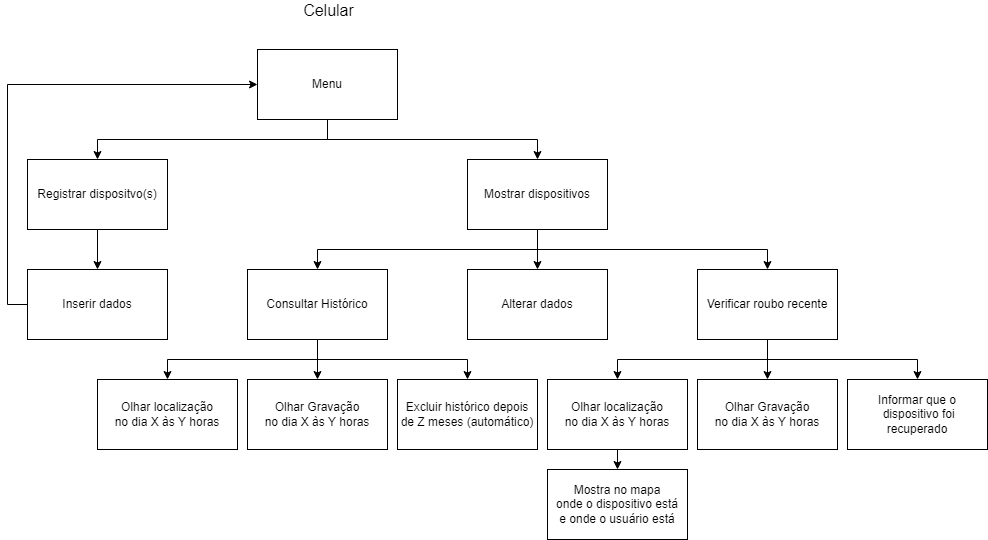

The diagram above was exported from draw.io. Its source (the exported page's mxGraphModel, read from the mxfile embedded in the PNG):
<mxGraphModel dx="1917" dy="782" grid="1" gridSize="10" guides="1" tooltips="1" connect="1" arrows="1" fold="1" page="1" pageScale="1" pageWidth="827" pageHeight="1169" math="0" shadow="0">
  <root>
    <mxCell id="0" />
    <mxCell id="1" parent="0" />
    <mxCell id="gA6rsQ1GgCZ18PgOBUMn-24" style="edgeStyle=orthogonalEdgeStyle;rounded=0;orthogonalLoop=1;jettySize=auto;html=1;exitX=0.5;exitY=1;exitDx=0;exitDy=0;entryX=0.5;entryY=0;entryDx=0;entryDy=0;" edge="1" parent="1" source="gA6rsQ1GgCZ18PgOBUMn-2" target="gA6rsQ1GgCZ18PgOBUMn-18">
      <mxGeometry relative="1" as="geometry" />
    </mxCell>
    <mxCell id="gA6rsQ1GgCZ18PgOBUMn-25" style="edgeStyle=orthogonalEdgeStyle;rounded=0;orthogonalLoop=1;jettySize=auto;html=1;exitX=0.5;exitY=1;exitDx=0;exitDy=0;entryX=0.5;entryY=0;entryDx=0;entryDy=0;" edge="1" parent="1" source="gA6rsQ1GgCZ18PgOBUMn-2" target="gA6rsQ1GgCZ18PgOBUMn-19">
      <mxGeometry relative="1" as="geometry" />
    </mxCell>
    <mxCell id="gA6rsQ1GgCZ18PgOBUMn-2" value="Menu" style="rounded=0;whiteSpace=wrap;html=1;" vertex="1" parent="1">
      <mxGeometry x="190" y="190" width="140" height="70" as="geometry" />
    </mxCell>
    <mxCell id="gA6rsQ1GgCZ18PgOBUMn-16" value="&lt;span style=&quot;font-size: 16px&quot;&gt;Celular&lt;br&gt;&lt;/span&gt;" style="edgeLabel;html=1;align=center;verticalAlign=middle;resizable=0;points=[];" vertex="1" connectable="0" parent="1">
      <mxGeometry x="260.00428571428574" y="150" as="geometry" />
    </mxCell>
    <mxCell id="gA6rsQ1GgCZ18PgOBUMn-22" style="edgeStyle=orthogonalEdgeStyle;rounded=0;orthogonalLoop=1;jettySize=auto;html=1;exitX=0.5;exitY=1;exitDx=0;exitDy=0;entryX=0.5;entryY=0;entryDx=0;entryDy=0;" edge="1" parent="1" source="gA6rsQ1GgCZ18PgOBUMn-18" target="gA6rsQ1GgCZ18PgOBUMn-21">
      <mxGeometry relative="1" as="geometry" />
    </mxCell>
    <mxCell id="gA6rsQ1GgCZ18PgOBUMn-18" value="Registrar dispositvo(s)" style="rounded=0;whiteSpace=wrap;html=1;" vertex="1" parent="1">
      <mxGeometry x="-40" y="300" width="140" height="70" as="geometry" />
    </mxCell>
    <mxCell id="gA6rsQ1GgCZ18PgOBUMn-26" style="edgeStyle=orthogonalEdgeStyle;rounded=0;orthogonalLoop=1;jettySize=auto;html=1;exitX=0.5;exitY=1;exitDx=0;exitDy=0;entryX=0.5;entryY=0;entryDx=0;entryDy=0;" edge="1" parent="1" source="gA6rsQ1GgCZ18PgOBUMn-19" target="gA6rsQ1GgCZ18PgOBUMn-20">
      <mxGeometry relative="1" as="geometry" />
    </mxCell>
    <mxCell id="gA6rsQ1GgCZ18PgOBUMn-29" style="edgeStyle=orthogonalEdgeStyle;rounded=0;orthogonalLoop=1;jettySize=auto;html=1;exitX=0.5;exitY=1;exitDx=0;exitDy=0;" edge="1" parent="1" source="gA6rsQ1GgCZ18PgOBUMn-19" target="gA6rsQ1GgCZ18PgOBUMn-27">
      <mxGeometry relative="1" as="geometry" />
    </mxCell>
    <mxCell id="gA6rsQ1GgCZ18PgOBUMn-48" style="edgeStyle=orthogonalEdgeStyle;rounded=0;orthogonalLoop=1;jettySize=auto;html=1;exitX=0.5;exitY=1;exitDx=0;exitDy=0;entryX=0.5;entryY=0;entryDx=0;entryDy=0;" edge="1" parent="1" source="gA6rsQ1GgCZ18PgOBUMn-19" target="gA6rsQ1GgCZ18PgOBUMn-40">
      <mxGeometry relative="1" as="geometry" />
    </mxCell>
    <mxCell id="gA6rsQ1GgCZ18PgOBUMn-19" value="Mostrar dispositivos" style="rounded=0;whiteSpace=wrap;html=1;" vertex="1" parent="1">
      <mxGeometry x="400" y="300" width="140" height="70" as="geometry" />
    </mxCell>
    <mxCell id="gA6rsQ1GgCZ18PgOBUMn-32" style="edgeStyle=orthogonalEdgeStyle;rounded=0;orthogonalLoop=1;jettySize=auto;html=1;exitX=0.5;exitY=1;exitDx=0;exitDy=0;entryX=0.5;entryY=0;entryDx=0;entryDy=0;" edge="1" parent="1" source="gA6rsQ1GgCZ18PgOBUMn-20" target="gA6rsQ1GgCZ18PgOBUMn-30">
      <mxGeometry relative="1" as="geometry" />
    </mxCell>
    <mxCell id="gA6rsQ1GgCZ18PgOBUMn-33" style="edgeStyle=orthogonalEdgeStyle;rounded=0;orthogonalLoop=1;jettySize=auto;html=1;exitX=0.5;exitY=1;exitDx=0;exitDy=0;entryX=0.5;entryY=0;entryDx=0;entryDy=0;" edge="1" parent="1" source="gA6rsQ1GgCZ18PgOBUMn-20" target="gA6rsQ1GgCZ18PgOBUMn-31">
      <mxGeometry relative="1" as="geometry" />
    </mxCell>
    <mxCell id="gA6rsQ1GgCZ18PgOBUMn-39" style="edgeStyle=orthogonalEdgeStyle;rounded=0;orthogonalLoop=1;jettySize=auto;html=1;exitX=0.5;exitY=1;exitDx=0;exitDy=0;entryX=0.5;entryY=0;entryDx=0;entryDy=0;" edge="1" parent="1" source="gA6rsQ1GgCZ18PgOBUMn-20" target="gA6rsQ1GgCZ18PgOBUMn-38">
      <mxGeometry relative="1" as="geometry" />
    </mxCell>
    <mxCell id="gA6rsQ1GgCZ18PgOBUMn-20" value="Consultar Histórico" style="rounded=0;whiteSpace=wrap;html=1;" vertex="1" parent="1">
      <mxGeometry x="180" y="410" width="140" height="70" as="geometry" />
    </mxCell>
    <mxCell id="gA6rsQ1GgCZ18PgOBUMn-23" style="edgeStyle=orthogonalEdgeStyle;rounded=0;orthogonalLoop=1;jettySize=auto;html=1;exitX=0;exitY=0.5;exitDx=0;exitDy=0;entryX=0;entryY=0.5;entryDx=0;entryDy=0;" edge="1" parent="1" source="gA6rsQ1GgCZ18PgOBUMn-21" target="gA6rsQ1GgCZ18PgOBUMn-2">
      <mxGeometry relative="1" as="geometry" />
    </mxCell>
    <mxCell id="gA6rsQ1GgCZ18PgOBUMn-21" value="Inserir dados" style="rounded=0;whiteSpace=wrap;html=1;" vertex="1" parent="1">
      <mxGeometry x="-40" y="410" width="140" height="70" as="geometry" />
    </mxCell>
    <mxCell id="gA6rsQ1GgCZ18PgOBUMn-27" value="Alterar dados" style="rounded=0;whiteSpace=wrap;html=1;" vertex="1" parent="1">
      <mxGeometry x="400" y="410" width="140" height="70" as="geometry" />
    </mxCell>
    <mxCell id="gA6rsQ1GgCZ18PgOBUMn-30" value="Olhar localização&lt;br&gt;no dia X às Y horas" style="rounded=0;whiteSpace=wrap;html=1;" vertex="1" parent="1">
      <mxGeometry x="30" y="520" width="140" height="70" as="geometry" />
    </mxCell>
    <mxCell id="gA6rsQ1GgCZ18PgOBUMn-31" value="Olhar Gravação&lt;br&gt;no dia X às Y horas" style="rounded=0;whiteSpace=wrap;html=1;" vertex="1" parent="1">
      <mxGeometry x="180" y="520" width="140" height="70" as="geometry" />
    </mxCell>
    <mxCell id="gA6rsQ1GgCZ18PgOBUMn-34" value="Mostra no mapa&lt;br&gt;onde o dispositivo está&lt;br&gt;e onde o usuário está" style="rounded=0;whiteSpace=wrap;html=1;" vertex="1" parent="1">
      <mxGeometry x="480" y="610" width="140" height="70" as="geometry" />
    </mxCell>
    <mxCell id="gA6rsQ1GgCZ18PgOBUMn-38" value="Excluir histórico depois de Z meses (automático)" style="rounded=0;whiteSpace=wrap;html=1;" vertex="1" parent="1">
      <mxGeometry x="330" y="520" width="140" height="70" as="geometry" />
    </mxCell>
    <mxCell id="gA6rsQ1GgCZ18PgOBUMn-44" value="" style="edgeStyle=orthogonalEdgeStyle;rounded=0;orthogonalLoop=1;jettySize=auto;html=1;" edge="1" parent="1" source="gA6rsQ1GgCZ18PgOBUMn-40" target="gA6rsQ1GgCZ18PgOBUMn-43">
      <mxGeometry relative="1" as="geometry" />
    </mxCell>
    <mxCell id="gA6rsQ1GgCZ18PgOBUMn-45" style="edgeStyle=orthogonalEdgeStyle;rounded=0;orthogonalLoop=1;jettySize=auto;html=1;exitX=0.5;exitY=1;exitDx=0;exitDy=0;entryX=0.5;entryY=0;entryDx=0;entryDy=0;" edge="1" parent="1" source="gA6rsQ1GgCZ18PgOBUMn-40" target="gA6rsQ1GgCZ18PgOBUMn-42">
      <mxGeometry relative="1" as="geometry" />
    </mxCell>
    <mxCell id="gA6rsQ1GgCZ18PgOBUMn-50" style="edgeStyle=orthogonalEdgeStyle;rounded=0;orthogonalLoop=1;jettySize=auto;html=1;exitX=0.5;exitY=1;exitDx=0;exitDy=0;entryX=0.5;entryY=0;entryDx=0;entryDy=0;" edge="1" parent="1" source="gA6rsQ1GgCZ18PgOBUMn-40" target="gA6rsQ1GgCZ18PgOBUMn-49">
      <mxGeometry relative="1" as="geometry" />
    </mxCell>
    <mxCell id="gA6rsQ1GgCZ18PgOBUMn-40" value="Verificar roubo recente" style="rounded=0;whiteSpace=wrap;html=1;" vertex="1" parent="1">
      <mxGeometry x="630" y="410" width="140" height="70" as="geometry" />
    </mxCell>
    <mxCell id="gA6rsQ1GgCZ18PgOBUMn-46" style="edgeStyle=orthogonalEdgeStyle;rounded=0;orthogonalLoop=1;jettySize=auto;html=1;exitX=0.5;exitY=1;exitDx=0;exitDy=0;entryX=0.5;entryY=0;entryDx=0;entryDy=0;" edge="1" parent="1" source="gA6rsQ1GgCZ18PgOBUMn-42" target="gA6rsQ1GgCZ18PgOBUMn-34">
      <mxGeometry relative="1" as="geometry" />
    </mxCell>
    <mxCell id="gA6rsQ1GgCZ18PgOBUMn-42" value="Olhar localização&lt;br&gt;no dia X às Y horas" style="rounded=0;whiteSpace=wrap;html=1;" vertex="1" parent="1">
      <mxGeometry x="480" y="520" width="140" height="70" as="geometry" />
    </mxCell>
    <mxCell id="gA6rsQ1GgCZ18PgOBUMn-43" value="Olhar Gravação&lt;br&gt;no dia X às Y horas" style="rounded=0;whiteSpace=wrap;html=1;" vertex="1" parent="1">
      <mxGeometry x="630" y="520" width="140" height="70" as="geometry" />
    </mxCell>
    <mxCell id="gA6rsQ1GgCZ18PgOBUMn-49" value="Informar que o&lt;br&gt;&amp;nbsp;dispositivo foi recuperado" style="rounded=0;whiteSpace=wrap;html=1;" vertex="1" parent="1">
      <mxGeometry x="780" y="520" width="140" height="70" as="geometry" />
    </mxCell>
  </root>
</mxGraphModel>